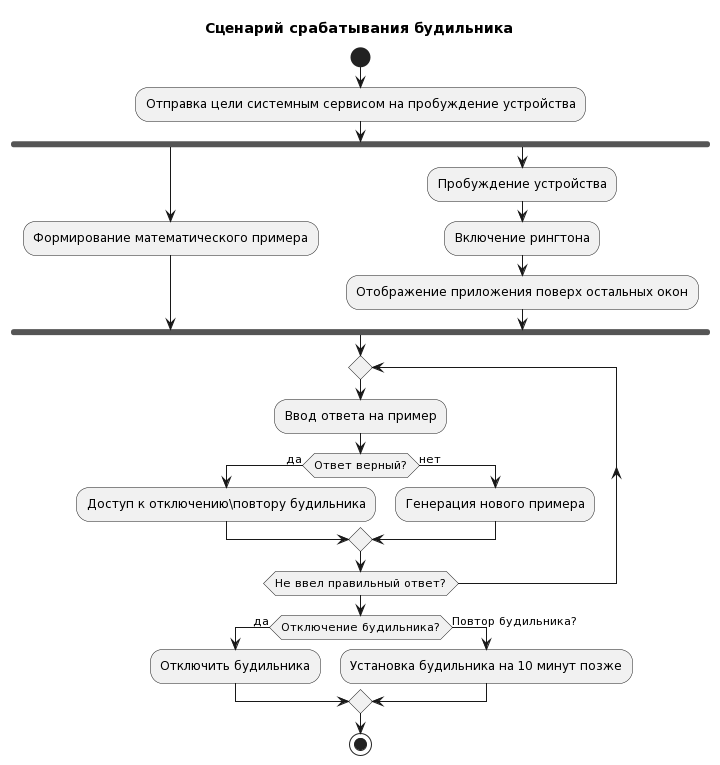

The diagram above was rendered by PlantUML. Its source (embedded in the PNG):
@startuml
title Сценарий срабатывания будильника

start

:Отправка цели системным сервисом на пробуждение устройства;
fork
    :Формирование математического примера;
fork again
    :Пробуждение устройства;
    :Включение рингтона;
    :Отображение приложения поверх остальных окон;
end fork

    repeat
    :Ввод ответа на пример;
    if(Ответ верный?) then (да)
    :Доступ к отключению\повтору будильника;
    else (нет)
    :Генерация нового примера;
    endif
    repeat while (Не ввел правильный ответ?)

    if(Отключение будильника?) then (да)
    :Отключить будильника;
    else (Повтор будильника?)
    :Установка будильника на 10 минут позже;
    endif

stop
@enduml